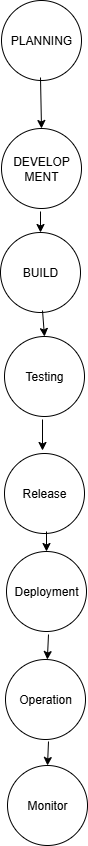

The diagram above was exported from draw.io. Its source (the exported page's mxGraphModel, read from the mxfile embedded in the PNG):
<mxGraphModel dx="1737" dy="937" grid="1" gridSize="10" guides="1" tooltips="1" connect="1" arrows="1" fold="1" page="1" pageScale="1" pageWidth="827" pageHeight="1169" math="0" shadow="0">
  <root>
    <mxCell id="0" />
    <mxCell id="1" parent="0" />
    <mxCell id="tRN0x1jnzvrPxFcrJepi-1" value="PLANNING" style="ellipse;whiteSpace=wrap;html=1;aspect=fixed;" parent="1" vertex="1">
      <mxGeometry x="360" y="50" width="80" height="80" as="geometry" />
    </mxCell>
    <mxCell id="tRN0x1jnzvrPxFcrJepi-8" value="DEVELOP&lt;div&gt;MENT&lt;/div&gt;" style="ellipse;whiteSpace=wrap;html=1;aspect=fixed;" parent="1" vertex="1">
      <mxGeometry x="360" y="178" width="80" height="80" as="geometry" />
    </mxCell>
    <mxCell id="tRN0x1jnzvrPxFcrJepi-9" value="BUILD" style="ellipse;whiteSpace=wrap;html=1;aspect=fixed;" parent="1" vertex="1">
      <mxGeometry x="359" y="282" width="80" height="80" as="geometry" />
    </mxCell>
    <mxCell id="tRN0x1jnzvrPxFcrJepi-10" value="Testing" style="ellipse;whiteSpace=wrap;html=1;aspect=fixed;" parent="1" vertex="1">
      <mxGeometry x="363" y="386" width="80" height="80" as="geometry" />
    </mxCell>
    <mxCell id="tRN0x1jnzvrPxFcrJepi-11" value="Release" style="ellipse;whiteSpace=wrap;html=1;aspect=fixed;" parent="1" vertex="1">
      <mxGeometry x="363" y="503" width="80" height="80" as="geometry" />
    </mxCell>
    <mxCell id="tRN0x1jnzvrPxFcrJepi-12" value="Deployment" style="ellipse;whiteSpace=wrap;html=1;aspect=fixed;" parent="1" vertex="1">
      <mxGeometry x="365" y="601" width="80" height="80" as="geometry" />
    </mxCell>
    <mxCell id="tRN0x1jnzvrPxFcrJepi-13" value="Operation" style="ellipse;whiteSpace=wrap;html=1;aspect=fixed;" parent="1" vertex="1">
      <mxGeometry x="364" y="709" width="80" height="80" as="geometry" />
    </mxCell>
    <mxCell id="tRN0x1jnzvrPxFcrJepi-14" value="Monitor" style="ellipse;whiteSpace=wrap;html=1;aspect=fixed;" parent="1" vertex="1">
      <mxGeometry x="366" y="815" width="80" height="80" as="geometry" />
    </mxCell>
    <mxCell id="tRN0x1jnzvrPxFcrJepi-17" value="" style="endArrow=classic;html=1;rounded=0;entryX=0.5;entryY=0;entryDx=0;entryDy=0;" parent="1" target="tRN0x1jnzvrPxFcrJepi-8" edge="1">
      <mxGeometry width="50" height="50" relative="1" as="geometry">
        <mxPoint x="399" y="127" as="sourcePoint" />
        <mxPoint x="449" y="77" as="targetPoint" />
      </mxGeometry>
    </mxCell>
    <mxCell id="tRN0x1jnzvrPxFcrJepi-19" value="" style="endArrow=classic;html=1;rounded=0;entryX=0.5;entryY=0;entryDx=0;entryDy=0;" parent="1" target="tRN0x1jnzvrPxFcrJepi-9" edge="1">
      <mxGeometry width="50" height="50" relative="1" as="geometry">
        <mxPoint x="399" y="261" as="sourcePoint" />
        <mxPoint x="449" y="211" as="targetPoint" />
      </mxGeometry>
    </mxCell>
    <mxCell id="tRN0x1jnzvrPxFcrJepi-20" value="" style="endArrow=classic;html=1;rounded=0;entryX=0.5;entryY=0;entryDx=0;entryDy=0;" parent="1" target="tRN0x1jnzvrPxFcrJepi-10" edge="1">
      <mxGeometry width="50" height="50" relative="1" as="geometry">
        <mxPoint x="401" y="360" as="sourcePoint" />
        <mxPoint x="451" y="310" as="targetPoint" />
      </mxGeometry>
    </mxCell>
    <mxCell id="tRN0x1jnzvrPxFcrJepi-21" value="" style="endArrow=classic;html=1;rounded=0;" parent="1" edge="1">
      <mxGeometry width="50" height="50" relative="1" as="geometry">
        <mxPoint x="401" y="469" as="sourcePoint" />
        <mxPoint x="401" y="500" as="targetPoint" />
      </mxGeometry>
    </mxCell>
    <mxCell id="tRN0x1jnzvrPxFcrJepi-22" value="" style="endArrow=classic;html=1;rounded=0;entryX=0.5;entryY=0;entryDx=0;entryDy=0;" parent="1" target="tRN0x1jnzvrPxFcrJepi-12" edge="1">
      <mxGeometry width="50" height="50" relative="1" as="geometry">
        <mxPoint x="405" y="581" as="sourcePoint" />
        <mxPoint x="455" y="531" as="targetPoint" />
      </mxGeometry>
    </mxCell>
    <mxCell id="tRN0x1jnzvrPxFcrJepi-23" value="" style="endArrow=classic;html=1;rounded=0;" parent="1" target="tRN0x1jnzvrPxFcrJepi-13" edge="1">
      <mxGeometry width="50" height="50" relative="1" as="geometry">
        <mxPoint x="407" y="684" as="sourcePoint" />
        <mxPoint x="457" y="634" as="targetPoint" />
      </mxGeometry>
    </mxCell>
    <mxCell id="tRN0x1jnzvrPxFcrJepi-24" value="" style="endArrow=classic;html=1;rounded=0;entryX=0.5;entryY=0;entryDx=0;entryDy=0;" parent="1" target="tRN0x1jnzvrPxFcrJepi-14" edge="1">
      <mxGeometry width="50" height="50" relative="1" as="geometry">
        <mxPoint x="407" y="791" as="sourcePoint" />
        <mxPoint x="457" y="741" as="targetPoint" />
      </mxGeometry>
    </mxCell>
  </root>
</mxGraphModel>